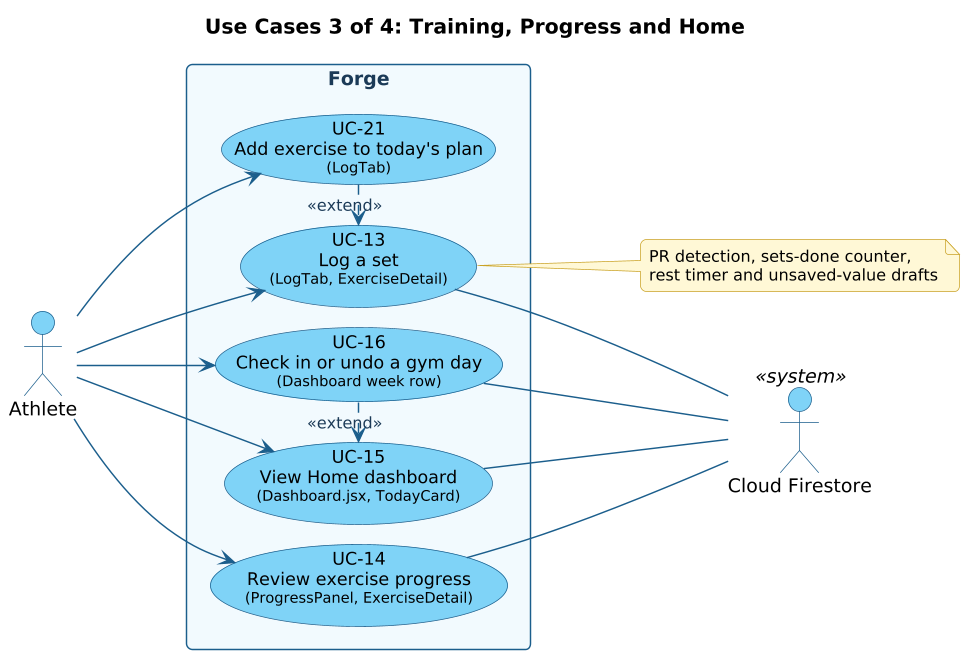

The diagram above was rendered by PlantUML. Its source (embedded in the PNG):
@startuml
!include style.iuml
left to right direction
skinparam nodesep 14
skinparam ranksep 90
title Use Cases 3 of 4: Training, Progress and Home
actor "Athlete" as A
actor "Cloud Firestore" as FS <<system>>
rectangle "Forge" {
  usecase "UC-13\nLog a set\n<size:10>(LogTab, ExerciseDetail)</size>" as UC13
  usecase "UC-14\nReview exercise progress\n<size:10>(ProgressPanel, ExerciseDetail)</size>" as UC14
  usecase "UC-15\nView Home dashboard\n<size:10>(Dashboard.jsx, TodayCard)</size>" as UC15
  usecase "UC-16\nCheck in or undo a gym day\n<size:10>(Dashboard week row)</size>" as UC16
  usecase "UC-21\nAdd exercise to today's plan\n<size:10>(LogTab)</size>" as UC21
}
A --> UC13
A --> UC14
A --> UC15
A --> UC16
A --> UC21
UC13 -- FS
UC14 -- FS
UC15 -- FS
UC16 -- FS
UC21 .> UC13 : <<extend>>
UC16 .> UC15 : <<extend>>
note right of UC13 : PR detection, sets-done counter,\nrest timer and unsaved-value drafts
@enduml